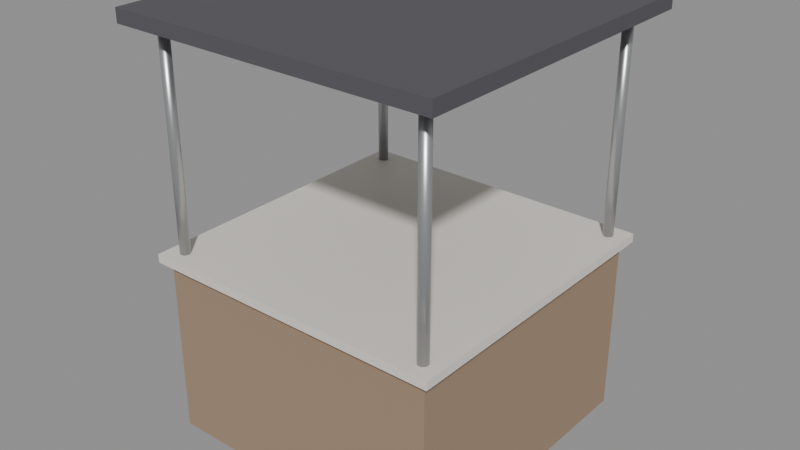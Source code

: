 # Source: kiosk.blend  (saved by Blender 5.2.44; exported with 4.5.12 LTS)
import bpy
from mathutils import Matrix  # noqa: F401  (used for matrix-valued properties, if any)

bpy.ops.wm.read_factory_settings(use_empty=True)
scene = bpy.context.scene
scene.name = 'Scene'

# ---- materials (node trees are filled in below, after node groups)
mat_wood = bpy.data.materials.new('wood')
mat_laminate = bpy.data.materials.new('laminate')
mat_metal = bpy.data.materials.new('metal')
mat_dark = bpy.data.materials.new('dark')

# ---- material node trees
mat_wood.use_nodes = True; mat_wood.node_tree.nodes.clear()
_N = mat_wood.node_tree.nodes; _L = mat_wood.node_tree.links
n0 = _N.new('ShaderNodeBsdfPrincipled'); n0.name = 'Principled BSDF'; n0.location = (-200, 100)
n0.inputs[0].default_value = (0.35, 0.24, 0.16, 1.0)
n0.inputs[2].default_value = 0.65
n0.inputs[10].default_value = 0.005
n1 = _N.new('ShaderNodeOutputMaterial'); n1.name = 'Material Output'; n1.location = (200, 100)
_L.new(n0.outputs[0], n1.inputs[0])
n1.is_active_output = True
mat_laminate.use_nodes = True; mat_laminate.node_tree.nodes.clear()
_N = mat_laminate.node_tree.nodes; _L = mat_laminate.node_tree.links
n0 = _N.new('ShaderNodeBsdfPrincipled'); n0.name = 'Principled BSDF'; n0.location = (-200, 100)
n0.inputs[0].default_value = (0.79, 0.75, 0.68, 1.0)
n0.inputs[10].default_value = 0.005
n1 = _N.new('ShaderNodeOutputMaterial'); n1.name = 'Material Output'; n1.location = (200, 100)
_L.new(n0.outputs[0], n1.inputs[0])
n1.is_active_output = True
mat_metal.use_nodes = True; mat_metal.node_tree.nodes.clear()
_N = mat_metal.node_tree.nodes; _L = mat_metal.node_tree.links
n0 = _N.new('ShaderNodeBsdfPrincipled'); n0.name = 'Principled BSDF'; n0.location = (-200, 100)
n0.inputs[0].default_value = (0.54, 0.55, 0.56, 1.0)
n0.inputs[1].default_value = 0.85
n0.inputs[2].default_value = 0.35
n0.inputs[10].default_value = 0.005
n1 = _N.new('ShaderNodeOutputMaterial'); n1.name = 'Material Output'; n1.location = (200, 100)
_L.new(n0.outputs[0], n1.inputs[0])
n1.is_active_output = True
mat_dark.use_nodes = True; mat_dark.node_tree.nodes.clear()
_N = mat_dark.node_tree.nodes; _L = mat_dark.node_tree.links
n0 = _N.new('ShaderNodeBsdfPrincipled'); n0.name = 'Principled BSDF'; n0.location = (-200, 100)
n0.inputs[0].default_value = (0.09, 0.086, 0.1, 1.0)
n0.inputs[2].default_value = 0.8
n0.inputs[10].default_value = 0.005
n1 = _N.new('ShaderNodeOutputMaterial'); n1.name = 'Material Output'; n1.location = (200, 100)
_L.new(n0.outputs[0], n1.inputs[0])
n1.is_active_output = True

# ---- meshes
me_box = bpy.data.meshes.new('box')
me_box.from_pydata([(-0.85, -0.85, -0.525), (-0.85, -0.85, 0.525), (-0.85, 0.85, -0.525), (-0.85, 0.85, 0.525), (0.85, -0.85, -0.525), (0.85, -0.85, 0.525), (0.85, 0.85, -0.525), (0.85, 0.85, 0.525)], [], [(0, 1, 3, 2), (2, 3, 7, 6), (6, 7, 5, 4), (4, 5, 1, 0), (2, 6, 4, 0), (7, 3, 1, 5)])
me_box.materials.append(mat_wood)
me_box.update()
me_box_001 = bpy.data.meshes.new('box.001')
me_box_001.from_pydata([(-0.9, -0.9, -0.025), (-0.9, -0.9, 0.025), (-0.9, 0.9, -0.025), (-0.9, 0.9, 0.025), (0.9, -0.9, -0.025), (0.9, -0.9, 0.025), (0.9, 0.9, -0.025), (0.9, 0.9, 0.025)], [], [(0, 1, 3, 2), (2, 3, 7, 6), (6, 7, 5, 4), (4, 5, 1, 0), (2, 6, 4, 0), (7, 3, 1, 5)])
me_box_001.materials.append(mat_laminate)
me_box_001.update()
me_cyl = bpy.data.meshes.new('cyl')
me_cyl.from_pydata([(0.0, 0.03, -0.65), (0.0, 0.03, 0.65), (0.009271, 0.02853, -0.65), (0.009271, 0.02853, 0.65), (0.01763, 0.02427, -0.65), (0.01763, 0.02427, 0.65), (0.02427, 0.01763, -0.65), (0.02427, 0.01763, 0.65), (0.02853, 0.009271, -0.65), (0.02853, 0.009271, 0.65), (0.03, 0.0, -0.65), (0.03, 0.0, 0.65), (0.02853, -0.009271, -0.65), (0.02853, -0.009271, 0.65), (0.02427, -0.01763, -0.65), (0.02427, -0.01763, 0.65), (0.01763, -0.02427, -0.65), (0.01763, -0.02427, 0.65), (0.009271, -0.02853, -0.65), (0.009271, -0.02853, 0.65), (0.0, -0.03, -0.65), (0.0, -0.03, 0.65), (-0.009271, -0.02853, -0.65), (-0.009271, -0.02853, 0.65), (-0.01763, -0.02427, -0.65), (-0.01763, -0.02427, 0.65), (-0.02427, -0.01763, -0.65), (-0.02427, -0.01763, 0.65), (-0.02853, -0.009271, -0.65), (-0.02853, -0.009271, 0.65), (-0.03, 0.0, -0.65), (-0.03, 0.0, 0.65), (-0.02853, 0.009271, -0.65), (-0.02853, 0.009271, 0.65), (-0.02427, 0.01763, -0.65), (-0.02427, 0.01763, 0.65), (-0.01763, 0.02427, -0.65), (-0.01763, 0.02427, 0.65), (-0.009271, 0.02853, -0.65), (-0.009271, 0.02853, 0.65), (1.6, 0.03, -0.65), (1.6, 0.03, 0.65), (1.609, 0.02853, -0.65), (1.609, 0.02853, 0.65), (1.618, 0.02427, -0.65), (1.618, 0.02427, 0.65), (1.624, 0.01763, -0.65), (1.624, 0.01763, 0.65), (1.629, 0.009271, -0.65), (1.629, 0.009271, 0.65), (1.63, 0.0, -0.65), (1.63, 0.0, 0.65), (1.629, -0.009271, -0.65), (1.629, -0.009271, 0.65), (1.624, -0.01763, -0.65), (1.624, -0.01763, 0.65), (1.618, -0.02427, -0.65), (1.618, -0.02427, 0.65), (1.609, -0.02853, -0.65), (1.609, -0.02853, 0.65), (1.6, -0.03, -0.65), (1.6, -0.03, 0.65), (1.591, -0.02853, -0.65), (1.591, -0.02853, 0.65), (1.582, -0.02427, -0.65), (1.582, -0.02427, 0.65), (1.576, -0.01763, -0.65), (1.576, -0.01763, 0.65), (1.571, -0.009271, -0.65), (1.571, -0.009271, 0.65), (1.57, 0.0, -0.65), (1.57, 0.0, 0.65), (1.571, 0.009271, -0.65), (1.571, 0.009271, 0.65), (1.576, 0.01763, -0.65), (1.576, 0.01763, 0.65), (1.582, 0.02427, -0.65), (1.582, 0.02427, 0.65), (1.591, 0.02853, -0.65), (1.591, 0.02853, 0.65), (0.0, -1.57, -0.65), (0.0, -1.57, 0.65), (0.009271, -1.571, -0.65), (0.009271, -1.571, 0.65), (0.01763, -1.576, -0.65), (0.01763, -1.576, 0.65), (0.02427, -1.582, -0.65), (0.02427, -1.582, 0.65), (0.02853, -1.591, -0.65), (0.02853, -1.591, 0.65), (0.03, -1.6, -0.65), (0.03, -1.6, 0.65), (0.02853, -1.609, -0.65), (0.02853, -1.609, 0.65), (0.02427, -1.618, -0.65), (0.02427, -1.618, 0.65), (0.01763, -1.624, -0.65), (0.01763, -1.624, 0.65), (0.009271, -1.629, -0.65), (0.009271, -1.629, 0.65), (0.0, -1.63, -0.65), (0.0, -1.63, 0.65), (-0.009271, -1.629, -0.65), (-0.009271, -1.629, 0.65), (-0.01763, -1.624, -0.65), (-0.01763, -1.624, 0.65), (-0.02427, -1.618, -0.65), (-0.02427, -1.618, 0.65), (-0.02853, -1.609, -0.65), (-0.02853, -1.609, 0.65), (-0.03, -1.6, -0.65), (-0.03, -1.6, 0.65), (-0.02853, -1.591, -0.65), (-0.02853, -1.591, 0.65), (-0.02427, -1.582, -0.65), (-0.02427, -1.582, 0.65), (-0.01763, -1.576, -0.65), (-0.01763, -1.576, 0.65), (-0.009271, -1.571, -0.65), (-0.009271, -1.571, 0.65), (1.6, -1.57, -0.65), (1.6, -1.57, 0.65), (1.609, -1.571, -0.65), (1.609, -1.571, 0.65), (1.618, -1.576, -0.65), (1.618, -1.576, 0.65), (1.624, -1.582, -0.65), (1.624, -1.582, 0.65), (1.629, -1.591, -0.65), (1.629, -1.591, 0.65), (1.63, -1.6, -0.65), (1.63, -1.6, 0.65), (1.629, -1.609, -0.65), (1.629, -1.609, 0.65), (1.624, -1.618, -0.65), (1.624, -1.618, 0.65), (1.618, -1.624, -0.65), (1.618, -1.624, 0.65), (1.609, -1.629, -0.65), (1.609, -1.629, 0.65), (1.6, -1.63, -0.65), (1.6, -1.63, 0.65), (1.591, -1.629, -0.65), (1.591, -1.629, 0.65), (1.582, -1.624, -0.65), (1.582, -1.624, 0.65), (1.576, -1.618, -0.65), (1.576, -1.618, 0.65), (1.571, -1.609, -0.65), (1.571, -1.609, 0.65), (1.57, -1.6, -0.65), (1.57, -1.6, 0.65), (1.571, -1.591, -0.65), (1.571, -1.591, 0.65), (1.576, -1.582, -0.65), (1.576, -1.582, 0.65), (1.582, -1.576, -0.65), (1.582, -1.576, 0.65), (1.591, -1.571, -0.65), (1.591, -1.571, 0.65)], [], [(0, 1, 3, 2), (2, 3, 5, 4), (4, 5, 7, 6), (6, 7, 9, 8), (8, 9, 11, 10), (10, 11, 13, 12), (12, 13, 15, 14), (14, 15, 17, 16), (16, 17, 19, 18), (18, 19, 21, 20), (20, 21, 23, 22), (22, 23, 25, 24), (24, 25, 27, 26), (26, 27, 29, 28), (28, 29, 31, 30), (30, 31, 33, 32), (32, 33, 35, 34), (34, 35, 37, 36), (3, 1, 39, 37, 35, 33, 31, 29, 27, 25, 23, 21, 19, 17, 15, 13, 11, 9, 7, 5), (36, 37, 39, 38), (38, 39, 1, 0), (0, 2, 4, 6, 8, 10, 12, 14, 16, 18, 20, 22, 24, 26, 28, 30, 32, 34, 36, 38), (40, 41, 43, 42), (42, 43, 45, 44), (44, 45, 47, 46), (46, 47, 49, 48), (48, 49, 51, 50), (50, 51, 53, 52), (52, 53, 55, 54), (54, 55, 57, 56), (56, 57, 59, 58), (58, 59, 61, 60), (60, 61, 63, 62), (62, 63, 65, 64), (64, 65, 67, 66), (66, 67, 69, 68), (68, 69, 71, 70), (70, 71, 73, 72), (72, 73, 75, 74), (74, 75, 77, 76), (43, 41, 79, 77, 75, 73, 71, 69, 67, 65, 63, 61, 59, 57, 55, 53, 51, 49, 47, 45), (76, 77, 79, 78), (78, 79, 41, 40), (40, 42, 44, 46, 48, 50, 52, 54, 56, 58, 60, 62, 64, 66, 68, 70, 72, 74, 76, 78), (80, 81, 83, 82), (82, 83, 85, 84), (84, 85, 87, 86), (86, 87, 89, 88), (88, 89, 91, 90), (90, 91, 93, 92), (92, 93, 95, 94), (94, 95, 97, 96), (96, 97, 99, 98), (98, 99, 101, 100), (100, 101, 103, 102), (102, 103, 105, 104), (104, 105, 107, 106), (106, 107, 109, 108), (108, 109, 111, 110), (110, 111, 113, 112), (112, 113, 115, 114), (114, 115, 117, 116), (83, 81, 119, 117, 115, 113, 111, 109, 107, 105, 103, 101, 99, 97, 95, 93, 91, 89, 87, 85), (116, 117, 119, 118), (118, 119, 81, 80), (80, 82, 84, 86, 88, 90, 92, 94, 96, 98, 100, 102, 104, 106, 108, 110, 112, 114, 116, 118), (120, 121, 123, 122), (122, 123, 125, 124), (124, 125, 127, 126), (126, 127, 129, 128), (128, 129, 131, 130), (130, 131, 133, 132), (132, 133, 135, 134), (134, 135, 137, 136), (136, 137, 139, 138), (138, 139, 141, 140), (140, 141, 143, 142), (142, 143, 145, 144), (144, 145, 147, 146), (146, 147, 149, 148), (148, 149, 151, 150), (150, 151, 153, 152), (152, 153, 155, 154), (154, 155, 157, 156), (123, 121, 159, 157, 155, 153, 151, 149, 147, 145, 143, 141, 139, 137, 135, 133, 131, 129, 127, 125), (156, 157, 159, 158), (158, 159, 121, 120), (120, 122, 124, 126, 128, 130, 132, 134, 136, 138, 140, 142, 144, 146, 148, 150, 152, 154, 156, 158)])
me_cyl.polygons.foreach_set('use_smooth', [True] * 88)
me_cyl.materials.append(mat_metal)
me_cyl.update()
me_box_002 = bpy.data.meshes.new('box.002')
me_box_002.from_pydata([(-0.95, -0.95, -0.04), (-0.95, -0.95, 0.04), (-0.95, 0.95, -0.04), (-0.95, 0.95, 0.04), (0.95, -0.95, -0.04), (0.95, -0.95, 0.04), (0.95, 0.95, -0.04), (0.95, 0.95, 0.04)], [], [(0, 1, 3, 2), (2, 3, 7, 6), (6, 7, 5, 4), (4, 5, 1, 0), (2, 6, 4, 0), (7, 3, 1, 5)])
me_box_002.materials.append(mat_dark)
me_box_002.update()

# ---- objects
ob_kiosk = bpy.data.objects.new('kiosk', None)
ob_box = bpy.data.objects.new('box', me_box)
ob_box_001 = bpy.data.objects.new('box.001', me_box_001)
ob_metal = bpy.data.objects.new('metal', me_cyl)
ob_box_002 = bpy.data.objects.new('box.002', me_box_002)

# ---- transforms, parenting, visibility, modifiers, constraints
ob_kiosk.location = (0.0, 0.0, 0.0)
ob_kiosk.empty_display_size = 0.1
ob_box.parent = ob_kiosk
ob_box.location = (0.0, 3.926e-08, 0.52)
ob_box_001.parent = ob_kiosk
ob_box_001.location = (0.0, 8.078e-08, 1.07)
ob_metal.parent = ob_kiosk
ob_metal.location = (-0.8, 0.8, 1.7)
ob_box_002.parent = ob_kiosk
ob_box_002.location = (0.0, 1.797e-07, 2.38)

# ---- collection membership
scene.collection.objects.link(ob_kiosk)
scene.collection.objects.link(ob_box)
scene.collection.objects.link(ob_box_001)
scene.collection.objects.link(ob_metal)
scene.collection.objects.link(ob_box_002)

# ---- scene / render settings (as saved in the file)
scene.frame_start = 1; scene.frame_end = 250; scene.frame_set(1)
scene.render.engine = 'BLENDER_EEVEE_NEXT'
scene.render.bake_bias = 0.0
scene.render.bake_samples = 0
scene.render.compositor_device = 'GPU'
scene.eevee.use_volume_custom_range = False
scene.eevee.fast_gi_thickness_near = 0.1
scene.eevee.fast_gi_thickness_far = 0.0
scene.eevee.ray_tracing_options.screen_trace_thickness = 0.1
bpy.context.view_layer.update()

# ---- added for rendering (the .blend has no active camera and no usable light): camera, sun + grey world if the file has none
cam_auto = bpy.data.cameras.new('AutoCamera')
cam_auto.lens = 50.0
cam_auto.sensor_width = 36.0
cam_auto.clip_end = 1000.0
ob_auto_camera = bpy.data.objects.new('AutoCamera', cam_auto)
scene.collection.objects.link(ob_auto_camera)
ob_auto_camera.location = (3.34883, -4.0186, 3.88656)
ob_auto_camera.rotation_euler = (1.09748, -7.21219e-08, 0.694738)
scene.camera = ob_auto_camera
light_auto_sun = bpy.data.lights.new('AutoSun', 'SUN')
light_auto_sun.energy = 3.0
light_auto_sun.angle = 0.0523599
ob_auto_sun = bpy.data.objects.new('AutoSun', light_auto_sun)
scene.collection.objects.link(ob_auto_sun)
ob_auto_sun.rotation_euler = (0.872665, 0.174533, 0.523599)
if scene.world is None:
    world_auto = bpy.data.worlds.new('AutoWorld')
    world_auto.color = (0.3, 0.3, 0.3)
    scene.world = world_auto
bpy.context.view_layer.update()
